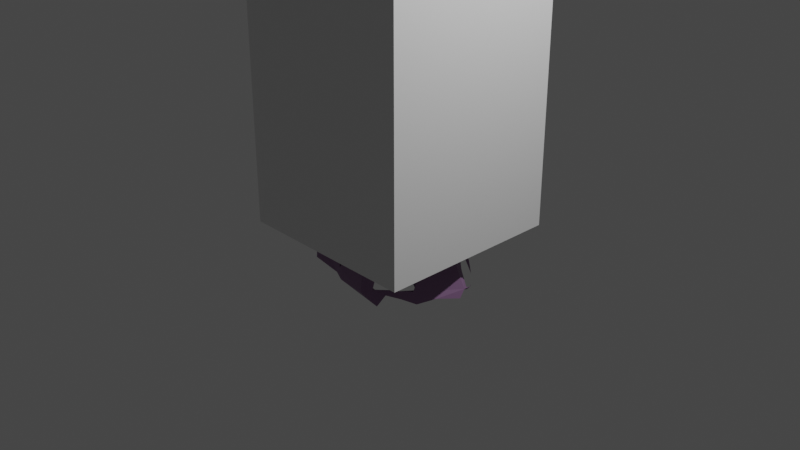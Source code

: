# Source: Stalagmite.blend  (saved by Blender 2.82.7; exported with 4.5.12 LTS)
import bpy
from mathutils import Matrix  # noqa: F401  (used for matrix-valued properties, if any)

bpy.ops.wm.read_factory_settings(use_empty=True)
scene = bpy.context.scene
scene.name = 'Scene'

# ---- collections
col_collection = bpy.data.collections.new('Collection'); scene.collection.children.link(col_collection)

# ---- materials (node trees are filled in below, after node groups)
mat_material = bpy.data.materials.new('Material')
mat_material.alpha_threshold = 0.0
mat_material.use_transparent_shadow = False
mat_material.line_color = (0.0, 0.0, 0.0, 1.0)
mat_low = bpy.data.materials.new('Low')
mat_low.alpha_threshold = 0.0
mat_low.use_transparent_shadow = False
mat_low.line_color = (0.0, 0.0, 0.0, 1.0)
mat_mid = bpy.data.materials.new('Mid')
mat_mid.use_transparent_shadow = False
mat_top = bpy.data.materials.new('Top')
mat_top.use_transparent_shadow = False

# ---- material node trees
mat_material.use_nodes = True; mat_material.node_tree.nodes.clear()
_N = mat_material.node_tree.nodes; _L = mat_material.node_tree.links
n0 = _N.new('ShaderNodeOutputMaterial'); n0.name = 'Material Output'; n0.location = (300, 300)
n1 = _N.new('ShaderNodeBsdfPrincipled'); n1.name = 'Principled BSDF'; n1.location = (10, 300)
n1.distribution = 'GGX'
n1.subsurface_method = 'BURLEY'
n1.inputs[2].default_value = 0.4
n1.inputs[3].default_value = 1.45
n1.inputs[27].default_value = (0.0, 0.0, 0.0, 1.0)
n1.inputs[28].default_value = 1.0
_L.new(n1.outputs[0], n0.inputs[0])
n0.is_active_output = True
mat_low.use_nodes = True; mat_low.node_tree.nodes.clear()
_N = mat_low.node_tree.nodes; _L = mat_low.node_tree.links
n0 = _N.new('ShaderNodeOutputMaterial'); n0.name = 'Material Output'; n0.location = (300, 300)
n1 = _N.new('ShaderNodeBsdfPrincipled'); n1.name = 'Principled BSDF'; n1.location = (10, 300)
n1.distribution = 'GGX'
n1.subsurface_method = 'BURLEY'
n1.inputs[0].default_value = (0.6539, 0.3926, 0.5813, 1.0)
n1.inputs[2].default_value = 0.4
n1.inputs[3].default_value = 1.45
n1.inputs[4].default_value = 3.0
n1.inputs[27].default_value = (0.1902, 0.06153, 0.1702, 2.0)
n1.inputs[28].default_value = 1.0
_L.new(n1.outputs[0], n0.inputs[0])
n0.is_active_output = True
mat_mid.use_nodes = True; mat_mid.node_tree.nodes.clear()
_N = mat_mid.node_tree.nodes; _L = mat_mid.node_tree.links
n0 = _N.new('ShaderNodeBsdfPrincipled'); n0.name = 'Principled BSDF'; n0.location = (10, 300)
n0.distribution = 'GGX'
n0.subsurface_method = 'BURLEY'
n0.inputs[0].default_value = (0.1248, 0.06601, 0.09285, 1.0)
n0.inputs[3].default_value = 1.45
n0.inputs[27].default_value = (0.0, 0.0, 0.0, 1.0)
n0.inputs[28].default_value = 1.0
n1 = _N.new('ShaderNodeOutputMaterial'); n1.name = 'Material Output'; n1.location = (300, 300)
_L.new(n0.outputs[0], n1.inputs[0])
n1.is_active_output = True
mat_top.use_nodes = True; mat_top.node_tree.nodes.clear()
_N = mat_top.node_tree.nodes; _L = mat_top.node_tree.links
n0 = _N.new('ShaderNodeBsdfPrincipled'); n0.name = 'Principled BSDF'; n0.location = (10, 300)
n0.distribution = 'GGX'
n0.subsurface_method = 'BURLEY'
n0.inputs[0].default_value = (0.2526, 0.141, 0.2705, 1.0)
n0.inputs[3].default_value = 1.45
n0.inputs[27].default_value = (0.0, 0.0, 0.0, 1.0)
n0.inputs[28].default_value = 1.0
n1 = _N.new('ShaderNodeOutputMaterial'); n1.name = 'Material Output'; n1.location = (300, 300)
_L.new(n0.outputs[0], n1.inputs[0])
n1.is_active_output = True

# ---- world
world_world = bpy.data.worlds.new('World'); scene.world = world_world
world_world.use_nodes = True; world_world.node_tree.nodes.clear()
_N = world_world.node_tree.nodes; _L = world_world.node_tree.links
n0 = _N.new('ShaderNodeOutputWorld'); n0.name = 'World Output'; n0.location = (300, 300)
n1 = _N.new('ShaderNodeBackground'); n1.name = 'Background'; n1.location = (10, 300)
n1.inputs[0].default_value = (0.05088, 0.05088, 0.05088, 1.0)
_L.new(n1.outputs[0], n0.inputs[0])
n0.is_active_output = True
world_world.color = (0.05088, 0.05088, 0.05088)
world_world.use_sun_shadow = False
world_world.sun_shadow_jitter_overblur = 0.0

# ---- cameras
cam_camera = bpy.data.cameras.new('Camera')
cam_camera.clip_end = 100.0
cam_camera.ortho_scale = 7.314

# ---- lights
light_light = bpy.data.lights.new('Light', 'POINT')
light_light.transmission_factor = 0.0
light_light.energy = 1000.0
light_light.shadow_soft_size = 0.1
light_light.shadow_maximum_resolution = 0.006
light_light.use_absolute_resolution = True

# ---- meshes
me_cube = bpy.data.meshes.new('Cube')
me_cube.from_pydata([(1.0, 1.0, 1.0), (1.0, 1.0, -1.0), (1.0, -1.0, 1.0), (1.0, -1.0, -1.0), (-1.0, 1.0, 1.0), (-1.0, 1.0, -1.0), (-1.0, -1.0, 1.0), (-1.0, -1.0, -1.0)], [], [(0, 4, 6, 2), (3, 2, 6, 7), (7, 6, 4, 5), (5, 1, 3, 7), (1, 0, 2, 3), (5, 4, 0, 1)])
_uv = me_cube.uv_layers.new(name='UVMap')
_uv.uv.foreach_set('vector', [0.625, 0.5, 0.875, 0.5, 0.875, 0.75, 0.625, 0.75, 0.375, 0.75, 0.625, 0.75, 0.625, 1.0, 0.375, 1.0, 0.375, 0.0, 0.625, 0.0, 0.625, 0.25, 0.375, 0.25, 0.125, 0.5, 0.375, 0.5, 0.375, 0.75, 0.125, 0.75, 0.375, 0.5, 0.625, 0.5, 0.625, 0.75, 0.375, 0.75, 0.375, 0.25, 0.625, 0.25, 0.625, 0.5, 0.375, 0.5])
me_cube.materials.append(mat_material)
me_cube.use_remesh_preserve_volume = False
me_cube.use_remesh_preserve_attributes = False
me_cube.use_mirror_vertex_groups = False
me_cube.update()
me_cube_002 = bpy.data.meshes.new('Cube.002')
me_cube_002.from_pydata([(-0.1472, 0.08629, -4.708), (-0.0912, -0.09547, -4.86), (-0.0846, -0.03287, -4.858), (0.006794, 0.0577, -4.593), (0.03531, -0.1074, -4.952), (0.09918, -0.04083, -4.981), (0.0383, -0.006882, -4.805), (0.05304, -0.09391, -4.759), (0.06634, -0.04273, -4.729), (-0.5314, -0.004607, -0.05468), (-0.6076, 0.1063, 0.2933), (-0.7189, 0.0287, 0.4204), (-0.5809, -0.0448, 0.4458), (-0.531, -0.1543, 0.4527), (-0.4883, -0.2737, 0.2938), (-0.4651, -0.2738, 0.4061), (-0.2437, -0.6722, 0.3523), (-0.2027, -0.5907, 0.1162), (-0.1401, -0.3344, -0.2379), (-0.1828, -0.4506, -0.01215), (-0.421, -0.419, 0.374), (-0.4246, -0.3137, 0.2364), (-0.3763, -0.5229, 0.3883), (-0.3641, -0.4578, 0.3701), (-0.2975, -0.5893, 0.338), (-0.3077, -0.5432, 0.3739), (-0.2904, -0.5154, 0.174), (-0.1254, -0.5358, 0.3341), (0.04879, -0.5338, 0.2498), (-0.1263, -0.3209, 0.3774), (-0.1948, -0.07435, -3.022), (-0.1433, -0.04299, -2.692), (-0.1371, -0.124, -2.531), (-0.2509, 0.02128, -2.373), (-0.1253, -0.1791, -2.413), (-0.2361, 0.04713, -2.166), (-0.2203, 0.01242, -1.918), (-0.14, -0.03373, -1.941), (-0.2686, -0.01155, -1.747), (-0.1535, -0.01092, -1.744), (-0.1517, -0.003833, -1.546), (-0.2617, -0.04437, -1.45), (-0.2702, -0.02781, -0.6557), (-0.3581, -0.07446, -0.2046), (-0.2477, -0.1211, -0.3148), (-0.3547, -0.04705, -0.4671), (-0.2513, -0.1915, -0.2683), (-0.3022, -0.004484, -0.2009), (-0.2028, -0.132, -0.2617), (-0.1994, -0.2288, -0.2747), (-0.1451, -0.2121, -0.2503), (-0.375, 0.07028, -0.1141), (-0.3461, -0.3287, 0.0352), (-0.3318, 0.0329, 0.006113), (-0.15, -0.2266, -0.03987), (-0.1755, -0.1686, -0.1868), (-0.1773, -0.1218, -0.02624), (-0.1562, 0.04886, -0.03694), (-0.09008, -0.177, -0.01948), (-0.123, -0.07197, -0.1358), (-0.1514, -0.09853, -0.197), (-0.3441, -0.01561, 0.4693), (-0.1829, -0.2047, 0.3578), (-0.2027, -0.2609, 0.4113), (-0.2626, -0.04205, 0.3754), (-0.2278, 0.04993, 0.4395), (-0.169, -0.2498, 0.2173), (-0.1561, -0.232, 0.2188), (-0.2201, -0.1561, 0.2729), (-0.1933, -0.1142, 0.4191), (0.08406, -0.6001, 0.3724), (-0.06558, -0.2963, -0.3958), (-0.03733, -0.3612, -0.3111), (0.1707, -0.407, -0.1916), (0.08983, -0.5276, 0.1286), (0.1876, -0.4907, 0.1213), (0.1448, -0.4496, -0.07477), (0.1537, -0.4299, -0.07823), (0.2091, -0.4153, -0.1493), (0.2233, -0.4108, -0.093), (-0.1155, -0.2801, 0.4252), (0.08924, -0.5641, 0.2407), (0.03063, -0.4922, 0.1255), (0.1701, -0.567, 0.3461), (0.1861, -0.5288, 0.1974), (0.1361, -0.5371, 0.2378), (0.1243, -0.5716, 0.2858), (0.1368, -0.5231, 0.2628), (0.3227, -0.5092, 0.2791), (-0.06287, -0.02748, -4.297), (0.04946, -0.05927, -4.403), (0.0867, 0.02675, -4.552), (0.1213, -0.06511, -4.359), (-0.0784, 0.02634, -3.863), (0.07368, -0.03857, -3.967), (0.1003, 0.06339, -3.968), (0.02144, -0.05126, -3.849), (0.1391, 0.01557, -3.673), (-0.08665, 0.03404, -3.521), (-0.07212, -0.02097, -3.655), (0.2255, -0.01958, -3.272), (0.03433, -0.1962, -3.139), (0.0372, -0.1314, -2.814), (-0.04542, -0.01419, -2.925), (0.01851, -0.06405, -2.836), (-0.05016, 0.002805, -2.798), (0.04344, -0.01458, -3.05), (0.08091, -0.1478, -2.689), (0.09983, 0.08798, -3.028), (0.1947, 0.02041, -2.828), (-0.1176, 0.0358, -2.571), (-0.05162, -0.1621, -2.593), (-0.04785, -0.06112, -2.74), (-0.03713, -0.05326, -2.521), (0.03077, -0.05756, -2.601), (0.03057, -0.01637, -2.36), (0.08506, -0.01193, -2.717), (0.06254, 0.02528, -2.446), (-0.1032, -0.1724, -2.288), (-0.04832, -0.1262, -2.29), (-0.0304, -0.02188, -2.306), (0.06595, -0.1247, -2.397), (0.07606, -0.08696, -2.229), (0.1872, -0.1052, -2.123), (0.1731, 0.05831, -2.223), (0.2056, -0.002996, -2.15), (0.1947, 0.02567, -2.168), (-0.04912, -0.1861, -2.074), (-0.06208, -0.2471, -1.863), (-0.008776, -0.1479, -1.765), (-0.0005705, -0.1384, -2.058), (0.1081, -0.1886, -1.923), (0.04477, -0.1246, -2.08), (0.02734, -0.1508, -1.815), (0.04351, -0.1456, -2.05), (0.08843, -0.1566, -1.799), (0.1878, -0.05792, -1.917), (0.1302, -0.07956, -1.839), (0.2463, -0.1324, -1.968), (0.1325, 0.06352, -1.942), (-0.07136, -0.2058, -1.738), (-0.06375, -0.09817, -1.528), (-0.09217, 0.0381, -1.592), (-0.0687, -0.05706, -1.689), (-0.0006264, -0.2116, -1.772), (0.05212, -0.06269, -1.539), (0.03561, -0.1828, -1.801), (0.05097, -0.1649, -1.768), (0.08331, -0.173, -1.731), (0.08961, -0.1515, -1.765), (0.1129, -0.04383, -1.64), (0.1616, -0.08255, -1.778), (-0.008588, -0.2505, -1.584), (-0.0745, -0.03607, -1.379), (-0.07115, -0.03102, -1.229), (0.02743, -0.05744, -1.373), (0.09572, 0.1079, -1.368), (-0.02085, -0.09696, -1.013), (-0.09037, -0.06972, -0.654), (-0.1258, -0.006813, -1.067), (-0.03101, -0.2516, -0.7873), (0.01782, -0.105, -0.5801), (0.05091, -0.09586, -1.13), (0.1298, -0.01182, -1.219), (0.1565, 0.04079, -0.6777), (-0.05846, 0.03659, -0.5679), (0.3226, -0.2469, -0.4743), (-0.1076, -0.1887, -0.3707), (-0.09008, -0.1476, -0.2037), (-0.1048, -0.05549, -0.5204), (-0.1156, -0.02807, -0.2567), (-0.1231, -0.002384, -0.4386), (-0.0931, 0.08261, -0.5077), (-0.06821, -0.07843, -0.3749), (-0.06216, -0.05083, -0.1887), (-0.003716, -0.1479, -0.2753), (0.07443, -0.09059, -0.4941), (0.02866, -0.2394, -0.3907), (0.06833, -0.1912, -0.3022), (0.05617, -0.08277, -0.3163), (0.06502, -0.0882, -0.266), (0.1542, -0.06058, -0.3879), (0.05672, 0.00313, -0.2067), (0.09086, -0.1857, -0.47), (0.07302, -0.2864, -0.4183), (0.2001, -0.1473, -0.04293), (0.1753, 0.01997, -0.3823), (-0.0433, 0.01922, -0.07054), (-0.01011, -0.1772, -0.2971), (-0.01455, -0.2184, -0.01272), (0.07704, -0.2079, -0.07755), (0.07556, -0.2041, -0.05743), (0.09761, -0.05414, -0.121), (0.08505, -0.2101, 0.0284), (0.1432, -0.2047, 0.07135), (0.1559, -0.2154, 0.09326), (0.2014, -0.04998, -0.1649), (0.2605, -0.1288, -0.09197), (0.2388, -0.06874, -0.09065), (-0.08519, -0.2503, 0.3679), (-0.1545, -0.2187, 0.3084), (0.07367, -0.2492, 0.4111), (0.1194, -0.2101, 0.263), (0.1897, -0.2158, 0.2683), (0.1505, -0.2355, 0.4324), (0.1906, -0.173, 0.1865), (0.233, -0.1654, 0.2565), (-0.5264, -0.3277, 0.4926), (-0.491, -0.3262, 0.3905), (-0.7122, -0.01572, 0.4921), (-0.6136, -0.186, 0.4648), (-0.3637, -0.611, 0.4583), (-0.4497, -0.421, 0.4377), (-0.425, -0.434, 0.4301), (-0.2743, 0.02613, 0.4867), (-0.249, -0.1775, 0.4619), (-0.2604, -0.06931, 0.4839), (0.2732, -0.1486, 0.4447), (-0.05162, 0.1266, -4.685), (-0.4883, 0.1908, 0.1172), (-0.6697, 0.1027, 0.45), (-0.4521, 0.363, 0.3664), (-0.1319, 0.1095, -3.493), (-0.1104, 0.2069, -3.499), (-0.1437, -0.03681, -3.309), (-0.1434, 0.1346, -2.989), (-0.1612, 0.1602, -2.9), (-0.1669, 0.0529, -2.587), (-0.1123, 0.1062, -2.612), (-0.2676, 0.08033, -2.327), (-0.1325, 0.05488, -1.968), (-0.06219, 0.2429, -1.975), (-0.1048, 0.237, -1.703), (-0.09, 0.112, -1.693), (-0.1572, 0.2514, -1.365), (-0.1364, 0.2678, -0.5468), (-0.1764, 0.1739, -0.2998), (-0.1728, 0.3424, -0.3851), (-0.1285, 0.1064, -0.2612), (-0.09162, 0.2241, -0.3385), (-0.4061, 0.2451, 0.09609), (-0.3292, 0.0542, -0.08906), (-0.2093, 0.1741, -0.1575), (-0.216, 0.195, 0.08872), (-0.255, 0.2229, -0.1887), (-0.2007, 0.3482, -0.1041), (-0.2025, 0.1438, 0.01194), (-0.1952, 0.195, -0.1128), (-0.2006, 0.1924, -0.02844), (-0.1644, 0.2499, -0.1639), (-0.1548, 0.274, -0.06538), (-0.1744, 0.06669, -0.1064), (-0.1687, 0.1788, -0.08303), (-0.4602, 0.2527, 0.1866), (-0.4298, 0.3167, 0.2994), (-0.2569, 0.1636, 0.4094), (-0.2669, 0.123, 0.3705), (-0.1915, 0.2228, 0.3013), (-0.1728, 0.2831, 0.4082), (-0.1397, 0.2186, 0.4035), (-0.209, 0.5953, 0.2497), (-0.167, 0.4289, 0.03399), (-0.2483, 0.6626, 0.4246), (-0.122, 0.6321, 0.4105), (-0.0856, 0.3613, 0.3897), (-0.09402, 0.553, 0.2704), (0.02054, 0.5533, 0.2815), (-0.1356, 0.6002, 0.3632), (0.002197, 0.1754, -4.628), (0.153, 0.09692, -4.462), (-0.07646, 0.09683, -4.097), (-0.0001244, 0.1365, -4.159), (-0.04803, 0.1334, -3.829), (0.05055, 0.1313, -3.905), (-0.09701, 0.06485, -3.684), (-0.04771, 0.1448, -3.524), (-0.03274, 0.1723, -3.614), (0.08968, 0.1838, -3.62), (0.13, 0.2162, -3.37), (-0.08178, 0.194, -3.37), (-0.06053, 0.08797, -3.083), (-0.02424, 0.04569, -3.315), (0.04834, 0.1243, -3.275), (-0.004591, 0.1366, -3.093), (0.1083, 0.06541, -3.118), (0.1354, 0.07951, -3.1), (0.1518, 0.0757, -3.088), (-0.02896, 0.1687, -2.868), (0.0397, 0.1222, -2.897), (0.01744, 0.1513, -2.796), (0.07038, 0.145, -2.789), (0.1009, 0.1445, -3.006), (0.1228, 0.07596, -3.049), (0.168, 0.008327, -2.882), (-0.07611, 0.1108, -2.552), (0.03247, 0.1939, -2.585), (0.07912, 0.07052, -2.816), (0.007708, 0.08037, -2.761), (0.02888, 0.0918, -2.559), (0.1664, 0.006379, -2.524), (-0.0734, 0.0672, -2.232), (-0.07218, 0.3028, -2.233), (-0.05295, 0.1102, -2.226), (-0.1135, 0.1239, -2.156), (0.03025, 0.1557, -2.45), (0.1773, 0.1578, -2.31), (0.04956, 0.1674, -2.192), (0.111, 0.1569, -2.272), (0.1513, 0.06644, -2.336), (0.05934, 0.2317, -2.04), (0.02604, 0.1729, -1.882), (0.123, 0.1407, -2.13), (0.2366, 0.2067, -2.1), (-0.05229, 0.1234, -1.768), (-0.01879, 0.188, -1.7), (0.07764, 0.2292, -1.526), (0.04658, 0.1196, -1.568), (0.1037, 0.1927, -1.828), (0.1473, 0.06707, -1.814), (0.08385, 0.09145, -1.687), (0.1952, 0.1832, -1.482), (-0.131, 0.0944, -1.336), (-0.07775, 0.1303, -1.094), (-0.0794, 0.1425, -1.472), (0.09553, 0.03961, -1.473), (0.0377, 0.1578, -1.355), (0.09777, -0.006879, -1.432), (0.1605, 0.2649, -1.209), (-0.1302, 0.02669, -0.705), (0.04933, 0.1684, -0.7259), (0.1663, 0.257, -0.6312), (-0.08491, 0.1153, -0.7426), (-0.1001, 0.1859, -0.6125), (0.04453, 0.1465, -0.5815), (0.1258, 0.1472, -0.4968), (-0.01387, 0.08634, -0.4449), (-0.1112, 0.1876, -0.4081), (-0.02716, 0.182, -0.3872), (0.08062, 0.06134, -0.3197), (0.07392, 0.1833, -0.5085), (0.002622, 0.2921, -0.2295), (0.06655, 0.09927, -0.378), (0.116, 0.04495, -0.4633), (0.1516, 0.2111, -0.2581), (0.1756, 0.2588, -0.4076), (-0.06116, 0.2599, -0.124), (-0.09289, 0.3269, -0.03904), (-0.05762, 0.3478, 0.06753), (0.03941, 0.3027, 0.1322), (0.09284, 0.2944, 0.03476), (0.1547, 0.2728, 0.122), (-0.08716, 0.1603, 0.4177), (-0.06068, 0.3512, 0.3055), (-0.03642, 0.301, 0.4015), (0.1303, 0.3066, 0.3232), (0.0802, 0.3066, 0.4227), (0.2246, 0.2546, 0.442), (-0.08764, 0.3942, 0.01566), (0.06062, 0.5103, 0.2286), (0.04628, 0.3975, 0.05211), (0.03137, 0.3553, 0.09313), (0.1268, 0.365, 0.01155), (-0.002675, 0.5435, 0.2454), (0.01167, 0.4042, 0.3705), (0.0973, 0.5518, 0.4028), (0.1593, 0.3289, 0.4071), (0.1075, 0.5107, 0.2417), (0.08069, 0.5526, 0.3472), (0.07964, 0.5126, 0.2839), (-0.6607, 0.1557, 0.4659), (-0.6044, 0.229, 0.495), (-0.6418, 0.1362, 0.4916), (-0.4897, 0.3486, 0.4772), (-0.01556, 0.2322, 0.4561), (0.04031, 0.3311, 0.4622), (0.4336, -0.334, -0.1663), (0.374, -0.2906, -0.342), (0.2181, -0.3925, -0.2106), (0.2244, -0.3762, -0.1583), (0.3577, -0.4121, -0.01549), (0.3947, -0.3245, -0.1133), (0.4286, -0.4831, 0.2034), (0.4772, -0.3949, 0.02349), (0.301, -0.5265, 0.2719), (0.4797, -0.5263, 0.3224), (0.432, -0.4539, 0.2533), (0.4942, -0.4002, 0.1784), (0.5198, -0.4414, 0.1911), (0.5137, -0.4321, 0.323), (0.5341, -0.3768, 0.2898), (0.1757, -0.1277, -1.792), (0.2303, -0.05567, -1.921), (0.2391, -0.0007597, -2.062), (0.2028, 0.1799, -1.972), (0.2486, -0.09339, -1.629), (0.2414, -0.068, -1.342), (0.2152, -0.1597, -0.772), (0.275, -0.009459, -1.09), (0.272, -0.01179, -0.7479), (0.3012, -0.1384, -0.6903), (0.3118, -0.1301, -0.5645), (0.3133, 0.02666, -0.5469), (0.3057, -0.2175, -0.583), (0.2019, -0.04492, -0.407), (0.2673, -0.1586, -0.5244), (0.3038, -0.2142, -0.4041), (0.2646, -0.02825, -0.4842), (0.275, -0.05062, -0.2932), (0.213, -0.1512, 0.08457), (0.2679, -0.126, 0.08679), (0.2728, 0.0579, -0.05301), (0.3242, -0.07656, -0.1567), (0.4161, -0.277, -0.1813), (0.2473, -0.127, 0.1504), (0.2712, -0.06905, 0.1596), (0.2843, -0.1309, 0.2733), (0.2897, 0.08272, 0.3005), (0.503, -0.1946, 0.3518), (0.5128, -0.2018, 0.4255), (0.5065, -0.0649, 0.3543), (0.5563, -0.4547, 0.2516), (0.5266, -0.0993, 0.3488), (0.1898, 0.08324, -2.254), (0.2062, 0.195, -1.722), (0.1754, 0.2292, -0.9021), (0.2179, 0.1418, -0.5636), (0.2636, 0.2083, -0.6526), (0.276, 0.0544, -0.6062), (0.2396, 0.2012, 0.07364), (0.2258, 0.2341, 0.1089), (0.2276, 0.2527, 0.09039), (0.2067, 0.132, -0.2215), (0.2592, 0.1575, 0.0852), (0.359, 0.3513, 0.06413), (0.2966, 0.3192, 0.08533), (0.298, 0.09989, 0.07034), (0.3197, 0.08383, -0.1259), (0.3606, 0.1044, -0.01775), (0.2699, 0.1887, 0.1701), (0.2863, 0.2267, 0.3971), (0.2793, 0.2875, 0.3734), (0.3208, 0.1407, 0.2447), (0.2745, 0.176, 0.3072), (0.3139, 0.1818, 0.3964), (0.4062, 0.3424, 0.2283), (0.2938, 0.402, 0.323), (0.4678, 0.2791, 0.288), (0.4624, 0.2764, 0.3212), (0.4772, 0.3413, 0.3903), (0.5087, 0.1914, 0.3734), (0.4764, 0.2449, 0.3869), (0.5131, 0.2299, 0.3751), (0.3938, 0.4086, 0.2024)], [(201, 204), (443, 439)], [(2, 1, 0), (1, 4, 7), (1, 7, 89), (5, 4, 2), (5, 2, 6), (8, 7, 5), (5, 6, 8), (20, 212, 208), (208, 210, 11), (14, 208, 9), (14, 21, 15), (19, 18, 52), (20, 208, 15), (24, 22, 20), (23, 24, 20), (211, 25, 22), (25, 24, 23), (22, 25, 23), (26, 19, 52), (17, 16, 24), (27, 26, 24), (26, 27, 28), (32, 33, 227), (31, 32, 227), (33, 34, 35), (34, 118, 35), (128, 38, 36), (38, 128, 140), (45, 9, 42), (43, 46, 44), (46, 48, 44), (44, 48, 47), (52, 9, 45), (52, 43, 10), (52, 49, 46), (68, 55, 54), (68, 62, 61), (68, 64, 69), (18, 72, 71), (17, 75, 74), (17, 76, 75), (82, 77, 19), (76, 77, 75), (78, 79, 76), (70, 83, 27), (1, 89, 0), (89, 7, 90), (7, 8, 90), (6, 3, 91), (93, 89, 96), (90, 92, 94), (96, 99, 93), (96, 94, 97), (94, 92, 95), (97, 94, 95), (99, 224, 98), (104, 103, 105), (104, 106, 103), (106, 104, 116), (108, 116, 296), (101, 100, 293), (110, 112, 105), (112, 104, 105), (104, 112, 114), (114, 113, 115), (116, 104, 114), (114, 117, 116), (121, 107, 109), (121, 109, 299), (121, 34, 32), (118, 121, 119), (113, 110, 120), (115, 113, 120), (115, 120, 122), (121, 123, 127), (117, 115, 308), (123, 121, 299), (118, 127, 35), (303, 120, 300), (37, 130, 120), (129, 130, 37), (128, 127, 131), (130, 127, 132), (127, 130, 134), (134, 130, 133), (131, 127, 134), (134, 123, 131), (138, 390, 135), (137, 136, 133), (123, 138, 131), (126, 122, 125), (122, 136, 125), (139, 136, 318), (38, 140, 152), (38, 152, 41), (129, 39, 143), (140, 144, 152), (144, 131, 146), (145, 147, 141), (144, 147, 148), (146, 147, 133), (146, 148, 147), (144, 148, 152), (148, 135, 149), (149, 147, 151), (150, 145, 324), (148, 390, 394), (152, 148, 394), (137, 133, 151), (41, 152, 42), (145, 141, 155), (152, 394, 160), (326, 155, 156), (326, 145, 155), (163, 154, 162), (160, 17, 42), (165, 158, 328), (161, 165, 169), (162, 161, 176), (160, 396, 402), (402, 166, 160), (170, 169, 171), (173, 169, 170), (170, 175, 173), (170, 174, 175), (184, 177, 167), (176, 161, 173), (175, 179, 173), (181, 176, 173), (177, 184, 183), (181, 173, 179), (178, 183, 403), (341, 186, 179), (181, 179, 186), (176, 186, 342), (50, 168, 55), (174, 60, 59), (57, 58, 187), (189, 191, 58), (180, 175, 174), (191, 187, 58), (180, 174, 182), (174, 59, 182), (192, 59, 187), (196, 59, 192), (188, 178, 190), (193, 194, 195), (196, 192, 185), (67, 199, 29), (80, 29, 199), (58, 56, 200), (194, 191, 202), (202, 195, 203), (202, 203, 204), (194, 202, 205), (206, 203, 205), (210, 209, 11), (207, 15, 13), (20, 22, 212), (212, 213, 207), (22, 23, 213), (22, 213, 212), (70, 25, 211), (62, 215, 61), (215, 216, 61), (216, 215, 69), (216, 69, 214), (215, 80, 69), (211, 16, 70), (3, 2, 218), (11, 220, 10), (253, 219, 10), (253, 254, 221), (30, 226, 225), (226, 31, 228), (228, 227, 229), (227, 33, 229), (36, 231, 35), (232, 38, 41), (232, 36, 38), (39, 230, 233), (231, 36, 232), (235, 42, 237), (236, 238, 336), (236, 336, 239), (236, 239, 249), (237, 9, 219), (47, 241, 51), (51, 244, 245), (51, 241, 242), (244, 51, 242), (247, 243, 248), (251, 242, 247), (252, 251, 247), (246, 248, 243), (244, 242, 249), (60, 170, 238), (247, 249, 252), (221, 254, 372), (64, 246, 256), (65, 64, 256), (257, 243, 255), (256, 257, 259), (246, 243, 257), (237, 253, 260), (260, 253, 262), (240, 261, 267), (261, 265, 267), (218, 0, 268), (268, 0, 271), (91, 268, 269), (269, 92, 91), (0, 89, 270), (95, 92, 269), (270, 272, 271), (271, 272, 273), (99, 98, 274), (274, 98, 222), (93, 99, 274), (275, 274, 222), (272, 274, 276), (274, 275, 276), (275, 222, 223), (272, 93, 274), (277, 272, 276), (276, 275, 223), (277, 276, 223), (278, 277, 223), (222, 98, 224), (224, 225, 279), (280, 281, 282), (280, 282, 283), (278, 279, 225), (282, 281, 284), (281, 106, 284), (284, 108, 282), (286, 278, 291), (281, 280, 106), (103, 106, 280), (280, 283, 288), (280, 288, 297), (283, 282, 108), (108, 288, 283), (291, 287, 288), (284, 106, 292), (108, 296, 288), (278, 287, 291), (293, 291, 290), (285, 284, 286), (100, 286, 293), (286, 292, 293), (287, 226, 228), (295, 228, 301), (294, 298, 304), (289, 287, 295), (116, 298, 297), (290, 289, 295), (305, 299, 290), (305, 290, 295), (300, 110, 294), (229, 231, 301), (300, 302, 303), (302, 300, 294), (295, 301, 305), (305, 301, 312), (298, 117, 304), (306, 304, 307), (117, 308, 304), (308, 422, 307), (124, 125, 308), (308, 299, 305), (230, 37, 303), (313, 230, 303), (313, 303, 310), (303, 306, 310), (309, 231, 317), (301, 231, 309), (311, 392, 310), (392, 139, 310), (423, 309, 317), (393, 309, 423), (40, 142, 323), (323, 142, 316), (314, 232, 315), (233, 313, 316), (231, 232, 317), (313, 319, 316), (310, 318, 319), (318, 151, 319), (423, 317, 320), (153, 40, 321), (154, 153, 322), (322, 153, 321), (321, 323, 322), (315, 232, 234), (324, 156, 323), (155, 163, 156), (324, 326, 156), (159, 322, 328), (323, 325, 322), (322, 325, 329), (325, 156, 329), (163, 164, 156), (327, 330, 424), (332, 328, 331), (332, 331, 329), (165, 332, 333), (344, 234, 235), (330, 234, 344), (338, 239, 337), (239, 340, 249), (335, 337, 336), (172, 165, 333), (335, 341, 337), (337, 341, 338), (342, 335, 339), (342, 339, 334), (340, 239, 343), (342, 186, 341), (343, 338, 431), (338, 182, 431), (333, 334, 339), (187, 59, 251), (187, 251, 57), (249, 345, 252), (249, 340, 345), (345, 346, 250), (346, 345, 349), (353, 351, 259), (353, 258, 264), (347, 348, 352), (353, 352, 355), (348, 349, 354), (349, 360, 354), (355, 354, 356), (250, 346, 245), (245, 346, 357), (346, 347, 357), (358, 237, 260), (357, 347, 359), (360, 349, 359), (349, 361, 359), (344, 237, 358), (362, 358, 260), (265, 260, 267), (347, 352, 363), (360, 347, 363), (358, 362, 265), (265, 362, 364), (266, 265, 367), (365, 354, 363), (359, 361, 358), (220, 11, 369), (371, 12, 220), (371, 220, 369), (351, 353, 373), (10, 12, 15), (160, 166, 376), (184, 378, 405), (78, 73, 378), (378, 73, 79), (378, 377, 78), (79, 78, 379), (378, 379, 380), (379, 78, 382), (379, 382, 381), (78, 375, 382), (383, 83, 86), (385, 381, 88), (88, 384, 385), (384, 383, 381), (386, 381, 385), (381, 386, 380), (382, 387, 381), (386, 385, 387), (385, 384, 388), (382, 380, 386), (391, 138, 393), (394, 390, 391), (396, 397, 398), (400, 427, 401), (404, 402, 400), (400, 402, 399), (404, 184, 405), (183, 406, 403), (407, 403, 406), (183, 404, 400), (183, 400, 406), (406, 400, 401), (185, 197, 409), (185, 409, 408), (197, 407, 411), (411, 407, 436), (198, 197, 410), (380, 412, 405), (413, 194, 205), (408, 414, 198), (194, 413, 414), (413, 206, 414), (409, 414, 410), (413, 415, 206), (203, 415, 217), (414, 217, 415), (414, 415, 416), (419, 417, 418), (381, 387, 420), (384, 381, 420), (420, 387, 389), (418, 417, 421), (422, 308, 305), (391, 393, 394), (423, 394, 393), (394, 423, 395), (395, 423, 320), (424, 397, 327), (424, 330, 426), (398, 424, 426), (400, 398, 427), (427, 426, 425), (407, 406, 425), (406, 427, 425), (350, 429, 430), (431, 198, 410), (431, 410, 428), (410, 436, 437), (410, 437, 435), (436, 433, 437), (432, 435, 433), (432, 433, 430), (429, 428, 438), (429, 441, 430), (416, 435, 441), (435, 432, 438), (441, 435, 438), (447, 450, 448), (445, 447, 448), (419, 418, 449), (449, 418, 450), (447, 449, 450), (447, 446, 451), (450, 446, 448), (452, 344, 358), (430, 434, 361), (452, 358, 366), (446, 444, 452), (418, 421, 451), (418, 451, 450), (366, 368, 367), (4, 1, 2), (6, 2, 3), (5, 7, 4), (52, 14, 9), (11, 9, 208), (15, 208, 14), (12, 13, 15), (211, 24, 16), (15, 21, 10), (45, 17, 26), (49, 52, 18), (47, 43, 44), (26, 17, 24), (25, 27, 24), (25, 70, 27), (26, 28, 82), (30, 102, 31), (32, 34, 33), (35, 127, 36), (42, 17, 45), (48, 46, 49), (55, 47, 48), (45, 26, 52), (43, 52, 46), (47, 53, 241), (63, 200, 66), (53, 55, 68), (48, 49, 55), (49, 18, 50), (55, 49, 50), (58, 54, 55), (251, 59, 60), (14, 52, 21), (21, 52, 10), (61, 53, 68), (64, 68, 56), (246, 64, 56), (54, 67, 68), (67, 66, 68), (67, 63, 66), (69, 62, 68), (68, 200, 56), (73, 17, 160), (77, 73, 72), (160, 377, 73), (184, 71, 72), (184, 72, 378), (19, 72, 18), (81, 17, 74), (77, 72, 19), (76, 73, 78), (87, 28, 27), (77, 76, 79), (16, 17, 81), (82, 19, 26), (16, 81, 86), (16, 86, 70), (28, 84, 82), (75, 77, 82), (83, 70, 86), (81, 74, 84), (84, 74, 82), (87, 81, 85), (91, 8, 6), (87, 85, 86), (86, 81, 87), (82, 74, 75), (85, 81, 84), (88, 87, 27), (121, 111, 107), (90, 91, 92), (96, 89, 90), (96, 90, 94), (99, 96, 101), (97, 101, 96), (101, 97, 100), (224, 101, 30), (99, 101, 224), (102, 30, 101), (109, 107, 102), (106, 116, 108), (102, 101, 293), (109, 102, 293), (102, 111, 31), (31, 111, 32), (113, 114, 112), (112, 110, 113), (111, 102, 107), (34, 121, 118), (118, 119, 127), (146, 129, 144), (117, 114, 115), (308, 115, 122), (308, 122, 124), (124, 122, 126), (127, 128, 36), (37, 120, 303), (133, 130, 129), (132, 120, 130), (132, 127, 123), (122, 120, 132), (131, 138, 135), (132, 123, 134), (136, 134, 133), (132, 134, 136), (136, 122, 132), (318, 136, 137), (40, 141, 143), (142, 40, 143), (129, 37, 39), (141, 147, 143), (140, 128, 144), (128, 131, 144), (147, 135, 133), (147, 129, 143), (147, 144, 129), (146, 131, 135), (146, 135, 148), (150, 147, 145), (151, 135, 390), (148, 149, 390), (154, 163, 155), (390, 149, 151), (318, 137, 151), (153, 141, 40), (155, 141, 153), (155, 153, 154), (176, 164, 163), (145, 326, 324), (159, 158, 157), (159, 157, 154), (42, 152, 160), (162, 154, 157), (162, 157, 161), (165, 161, 158), (161, 157, 158), (163, 162, 176), (71, 50, 18), (188, 177, 178), (50, 167, 168), (171, 169, 172), (167, 188, 168), (167, 71, 184), (169, 173, 161), (190, 193, 189), (180, 179, 175), (177, 183, 178), (186, 176, 181), (58, 55, 168), (168, 188, 58), (57, 56, 58), (170, 60, 174), (188, 189, 58), (189, 188, 190), (59, 196, 182), (200, 54, 58), (191, 194, 190), (191, 189, 193), (187, 191, 192), (190, 178, 185), (191, 190, 185), (185, 178, 403), (197, 185, 403), (192, 191, 185), (200, 199, 67), (207, 208, 212), (193, 202, 191), (202, 193, 195), (205, 203, 195), (206, 205, 202), (214, 64, 65), (213, 20, 15), (207, 213, 15), (213, 23, 20), (62, 63, 215), (63, 80, 215), (63, 29, 80), (80, 62, 69), (80, 199, 62), (218, 2, 0), (219, 9, 11), (10, 51, 253), (219, 11, 10), (224, 30, 225), (243, 241, 53), (31, 227, 228), (229, 33, 35), (230, 39, 37), (41, 235, 234), (232, 41, 234), (235, 41, 42), (42, 9, 237), (10, 43, 51), (253, 51, 240), (240, 51, 245), (250, 245, 249), (242, 243, 247), (246, 56, 57), (242, 251, 236), (248, 246, 57), (249, 242, 236), (249, 247, 250), (247, 248, 250), (245, 244, 249), (251, 60, 238), (57, 251, 252), (251, 238, 236), (57, 252, 248), (248, 252, 250), (253, 240, 254), (256, 246, 257), (258, 257, 255), (258, 259, 257), (261, 240, 245), (237, 219, 253), (263, 267, 260), (268, 3, 218), (271, 269, 268), (91, 3, 268), (89, 93, 270), (271, 0, 270), (271, 95, 269), (272, 270, 93), (273, 95, 271), (273, 97, 95), (277, 273, 272), (277, 97, 273), (100, 97, 277), (278, 100, 277), (222, 224, 279), (222, 279, 223), (279, 278, 223), (100, 278, 286), (287, 225, 226), (105, 103, 297), (297, 103, 280), (287, 278, 225), (288, 296, 290), (289, 288, 287), (290, 297, 289), (108, 292, 106), (291, 288, 290), (286, 284, 292), (108, 284, 285), (108, 285, 292), (291, 293, 292), (291, 285, 286), (292, 285, 291), (109, 293, 290), (110, 105, 297), (110, 297, 294), (294, 297, 298), (295, 287, 228), (297, 296, 116), (298, 116, 117), (299, 109, 290), (229, 301, 228), (229, 35, 231), (300, 120, 110), (294, 304, 306), (302, 294, 306), (307, 124, 306), (307, 304, 308), (311, 126, 392), (306, 124, 311), (308, 125, 299), (318, 310, 139), (306, 311, 310), (312, 301, 309), (136, 139, 392), (233, 143, 39), (142, 143, 233), (313, 233, 230), (316, 142, 233), (317, 232, 314), (313, 310, 319), (317, 314, 315), (319, 150, 324), (319, 324, 316), (151, 150, 319), (320, 317, 315), (321, 40, 323), (323, 316, 324), (327, 315, 234), (323, 156, 325), (327, 320, 315), (322, 159, 154), (328, 158, 159), (328, 322, 331), (331, 322, 329), (329, 156, 164), (330, 327, 234), (165, 328, 332), (332, 329, 333), (329, 164, 333), (164, 176, 334), (333, 164, 334), (172, 169, 165), (336, 170, 171), (238, 170, 336), (171, 172, 335), (171, 335, 336), (336, 337, 239), (235, 237, 344), (172, 333, 339), (339, 335, 172), (341, 179, 338), (338, 179, 180), (338, 180, 182), (335, 342, 341), (239, 338, 343), (334, 176, 342), (250, 252, 345), (346, 349, 347), (347, 349, 348), (345, 340, 349), (349, 340, 343), (349, 350, 361), (182, 196, 431), (343, 431, 429), (349, 343, 429), (350, 349, 429), (361, 350, 430), (353, 259, 258), (352, 353, 264), (348, 355, 352), (348, 354, 355), (261, 245, 357), (261, 357, 359), (266, 362, 260), (265, 266, 260), (352, 264, 363), (265, 261, 358), (261, 359, 358), (363, 354, 360), (364, 362, 266), (367, 265, 364), (366, 358, 368), (364, 266, 368), (367, 368, 266), (371, 369, 370), (373, 353, 355), (374, 363, 264), (374, 365, 363), (378, 73, 377), (160, 376, 377), (377, 376, 375), (380, 405, 378), (377, 375, 78), (378, 79, 379), (379, 381, 380), (410, 411, 436), (85, 84, 86), (88, 84, 87), (88, 27, 83), (86, 84, 383), (383, 84, 88), (88, 381, 383), (83, 383, 384), (384, 88, 83), (388, 387, 385), (386, 387, 382), (389, 387, 388), (123, 299, 125), (392, 138, 123), (391, 390, 138), (392, 123, 125), (392, 125, 136), (160, 394, 396), (396, 394, 395), (397, 396, 395), (402, 396, 399), (399, 396, 398), (400, 399, 398), (404, 183, 184), (166, 402, 404), (405, 166, 404), (406, 401, 427), (376, 166, 405), (412, 375, 376), (376, 405, 412), (197, 403, 407), (185, 408, 198), (196, 185, 198), (198, 409, 197), (408, 205, 195), (380, 375, 412), (195, 194, 408), (410, 415, 409), (408, 194, 414), (408, 409, 413), (203, 206, 415), (414, 409, 198), (206, 217, 414), (413, 409, 415), (388, 420, 389), (419, 421, 417), (438, 416, 442), (125, 124, 422), (126, 125, 422), (126, 422, 312), (312, 422, 305), (312, 392, 126), (393, 312, 309), (312, 138, 392), (393, 138, 312), (327, 395, 320), (397, 395, 327), (330, 425, 426), (398, 397, 424), (426, 427, 398), (344, 425, 330), (407, 425, 344), (429, 431, 428), (196, 198, 431), (410, 432, 428), (433, 436, 407), (433, 407, 344), (430, 428, 432), (435, 437, 433), (430, 433, 434), (410, 414, 432), (432, 414, 416), (449, 421, 419), (429, 438, 442), (430, 438, 428), (430, 441, 438), (440, 439, 354), (440, 354, 365), (416, 410, 435), (441, 429, 442), (441, 442, 443), (444, 434, 433), (445, 434, 444), (445, 446, 447), (451, 449, 447), (450, 451, 446), (433, 344, 452), (358, 361, 434), (368, 358, 445), (358, 434, 445), (452, 444, 433), (444, 446, 445), (452, 448, 446), (354, 439, 356), (10, 220, 12), (211, 22, 24), (47, 51, 43), (55, 53, 47), (63, 62, 200), (68, 66, 200), (67, 29, 63), (73, 76, 17), (77, 79, 73), (87, 81, 28), (28, 87, 84), (91, 90, 8), (121, 32, 111), (127, 119, 121), (146, 133, 129), (147, 149, 135), (150, 151, 147), (151, 133, 135), (71, 167, 50), (188, 167, 177), (190, 194, 193), (200, 67, 54), (200, 62, 199), (207, 210, 208), (214, 69, 64), (226, 30, 31), (243, 242, 241), (288, 289, 297), (290, 296, 297), (306, 303, 302), (307, 422, 124), (311, 124, 126), (347, 360, 359), (378, 72, 73), (380, 382, 375), (410, 197, 411), (408, 413, 205), (410, 416, 415), (388, 384, 420), (438, 432, 416), (449, 451, 421)])
me_cube_002.polygons.foreach_set('material_index', [0, 0, 0, 0, 0, 0, 0, 2, 2, 2, 2, 1, 2, 2, 2, 2, 2, 2, 2, 2, 2, 2, 1, 1, 1, 1, 1, 1, 1, 1, 2, 2, 1, 2, 1, 2, 2, 2, 2, 2, 2, 2, 2, 1, 2, 0, 0, 0, 0, 0, 0, 0, 0, 0, 0, 0, 1, 1, 1, 1, 0, 1, 1, 1, 1, 1, 1, 1, 1, 1, 1, 1, 1, 1, 1, 1, 1, 1, 1, 1, 1, 1, 1, 1, 1, 1, 1, 1, 1, 1, 1, 1, 1, 1, 1, 1, 1, 1, 1, 1, 1, 1, 1, 1, 1, 1, 1, 1, 1, 1, 1, 1, 1, 1, 1, 2, 1, 1, 1, 1, 1, 2, 2, 2, 2, 2, 2, 2, 2, 2, 2, 2, 2, 2, 2, 2, 1, 1, 1, 2, 1, 2, 2, 1, 1, 2, 2, 1, 2, 2, 2, 2, 2, 2, 2, 2, 2, 2, 2, 2, 2, 2, 2, 2, 2, 2, 2, 2, 2, 0, 2, 2, 2, 1, 1, 1, 1, 1, 1, 1, 1, 1, 1, 2, 2, 2, 2, 1, 1, 1, 1, 1, 1, 1, 1, 1, 2, 1, 2, 2, 2, 2, 2, 2, 2, 2, 2, 2, 0, 0, 0, 0, 0, 0, 0, 0, 0, 0, 0, 0, 0, 0, 0, 0, 0, 0, 0, 0, 0, 0, 0, 0, 0, 0, 0, 0, 0, 0, 1, 1, 1, 0, 1, 1, 1, 1, 0, 1, 1, 0, 1, 1, 1, 1, 1, 1, 1, 1, 1, 1, 1, 1, 1, 1, 1, 1, 1, 1, 1, 1, 1, 1, 1, 1, 1, 1, 1, 1, 1, 1, 1, 1, 1, 1, 1, 1, 1, 1, 1, 1, 1, 1, 1, 1, 1, 1, 1, 1, 1, 1, 1, 1, 1, 1, 1, 1, 1, 1, 1, 2, 2, 2, 1, 2, 2, 2, 2, 2, 2, 2, 2, 1, 1, 1, 1, 1, 1, 1, 2, 2, 2, 2, 2, 2, 2, 1, 1, 1, 2, 1, 2, 1, 2, 2, 2, 2, 2, 2, 2, 2, 2, 2, 2, 2, 2, 2, 2, 1, 1, 1, 1, 1, 1, 1, 1, 2, 1, 2, 2, 2, 2, 2, 2, 2, 2, 2, 2, 1, 1, 1, 1, 1, 1, 1, 1, 1, 1, 1, 1, 2, 2, 1, 1, 1, 1, 2, 2, 2, 2, 2, 2, 2, 2, 2, 2, 2, 2, 2, 2, 1, 1, 1, 1, 1, 1, 1, 1, 1, 1, 1, 1, 2, 1, 2, 1, 2, 2, 2, 2, 2, 2, 2, 2, 2, 2, 2, 2, 2, 2, 2, 2, 2, 2, 2, 2, 2, 2, 2, 0, 0, 0, 2, 2, 2, 2, 2, 2, 2, 1, 1, 2, 2, 2, 2, 1, 1, 1, 2, 2, 1, 2, 1, 1, 2, 2, 2, 2, 2, 1, 1, 2, 2, 2, 2, 2, 2, 2, 2, 2, 2, 2, 1, 2, 2, 2, 2, 2, 1, 1, 2, 1, 2, 2, 2, 2, 2, 2, 2, 2, 2, 2, 0, 2, 2, 2, 2, 2, 1, 0, 0, 0, 0, 0, 0, 0, 0, 1, 1, 1, 1, 1, 1, 1, 1, 1, 1, 1, 1, 1, 1, 1, 1, 1, 1, 1, 1, 1, 1, 1, 1, 1, 1, 1, 1, 1, 1, 1, 1, 1, 1, 1, 1, 1, 1, 1, 1, 1, 1, 1, 1, 1, 1, 1, 1, 1, 1, 1, 1, 1, 1, 1, 1, 1, 1, 1, 2, 2, 2, 2, 2, 2, 2, 1, 2, 2, 2, 1, 2, 1, 2, 1, 1, 2, 2, 1, 1, 1, 1, 1, 2, 1, 1, 2, 2, 2, 2, 2, 2, 2, 2, 2, 2, 2, 2, 2, 2, 2, 0, 2, 2, 2, 0, 1, 1, 1, 1, 1, 1, 1, 1, 2, 2, 1, 1, 1, 1, 1, 1, 1, 1, 1, 1, 1, 1, 2, 1, 1, 2, 2, 2, 2, 1, 2, 2, 0, 0, 0, 0, 0, 0, 0, 0, 0, 0, 0, 0, 0, 0, 0, 0, 0, 1, 1, 1, 0, 1, 1, 1, 1, 1, 1, 1, 1, 1, 1, 1, 1, 1, 1, 1, 1, 1, 1, 1, 1, 1, 1, 1, 1, 1, 1, 1, 1, 1, 1, 1, 1, 1, 1, 1, 1, 1, 1, 1, 1, 1, 1, 1, 1, 1, 1, 1, 1, 1, 1, 1, 1, 1, 1, 1, 1, 1, 1, 1, 1, 2, 2, 2, 2, 2, 2, 2, 1, 2, 2, 2, 2, 2, 2, 2, 1, 1, 2, 1, 1, 2, 2, 2, 2, 2, 2, 2, 2, 2, 2, 1, 1, 2, 2, 2, 2, 2, 2, 2, 2, 2, 2, 2, 2, 2, 2, 2, 1, 1, 1, 1, 1, 1, 2, 1, 2, 2, 2, 2, 2, 2, 2, 2, 2, 2, 2, 1, 1, 1, 1, 1, 1, 1, 1, 1, 1, 1, 1, 1, 1, 1, 1, 1, 1, 1, 2, 1, 2, 2, 1, 2, 2, 2, 2, 2, 2, 2, 2, 2, 2, 2, 1, 1, 1, 1, 1, 1, 1, 1, 1, 1, 1, 1, 1, 1, 2, 2, 1, 2, 2, 2, 2, 2, 2, 2, 2, 2, 2, 2, 2, 2, 2, 2, 2, 2, 2, 2, 2, 2, 2, 2, 2, 2, 2, 2, 2, 2, 2, 2, 2, 1, 1, 2, 2, 2, 2, 1, 2, 2, 0, 1, 1, 1, 1, 1, 1, 2, 2, 1, 2, 2, 2, 2, 1, 1, 1, 1, 1, 1, 1, 2, 1, 1, 1, 2, 2, 2, 2, 2])
me_cube_002.materials.append(mat_low)
me_cube_002.materials.append(mat_mid)
me_cube_002.materials.append(mat_top)
me_cube_002.use_remesh_fix_poles = True
me_cube_002.use_remesh_preserve_attributes = False
me_cube_002.use_mirror_vertex_groups = False
me_cube_002.update()

# ---- objects
ob_cube = bpy.data.objects.new('Cube', me_cube)
ob_light = bpy.data.objects.new('Light', light_light)
ob_camera = bpy.data.objects.new('Camera', cam_camera)
ob_stick = bpy.data.objects.new('Stick', me_cube_002)

# ---- transforms, parenting, visibility, modifiers, constraints
ob_cube.location = (0.0, 0.0, 2.704)
ob_cube.scale = (1.0, 1.0, 2.754)
ob_cube.lock_rotations_4d = False
ob_cube.empty_display_type = 'ARROWS'
ob_cube.display_type = 'WIRE'
ob_cube.lineart.crease_threshold = 0.0
ob_light.location = (4.076, 1.005, 5.904)
ob_light.rotation_euler = (0.6503, 0.05522, 1.866)
ob_light.lock_rotations_4d = False
ob_light.empty_display_type = 'ARROWS'
ob_light.color = (0.0, 0.0, 0.0, 0.0)
ob_light.lineart.crease_threshold = 0.0
ob_camera.location = (7.359, -6.926, 4.958)
ob_camera.rotation_euler = (1.109, 0.0, 0.8149)
ob_camera.lock_rotations_4d = False
ob_camera.empty_display_type = 'ARROWS'
ob_camera.color = (0.0, 0.0, 0.0, 0.0)
ob_camera.display_type = 'WIRE'
ob_camera.lineart.crease_threshold = 0.0
ob_stick.location = (2.98e-08, 0.0, 0.0)
ob_stick.rotation_euler = (-0.0, 3.086, 0.0)
ob_stick.scale = (1.209, 1.209, 1.209)
ob_stick.lineart.crease_threshold = 0.0

# ---- collection membership
col_collection.objects.link(ob_cube)
col_collection.objects.link(ob_light)
col_collection.objects.link(ob_camera)
col_collection.objects.link(ob_stick)

# ---- scene / render settings (as saved in the file)
scene.camera = ob_camera
scene.frame_start = 1; scene.frame_end = 250; scene.frame_set(1)
scene.render.engine = 'BLENDER_EEVEE_NEXT'
scene.cycles.use_denoising = False
scene.cycles.samples = 128
scene.cycles.sampling_pattern = 'TABULATED_SOBOL'
scene.cycles.use_adaptive_sampling = False
scene.cycles.use_light_tree = False
scene.view_settings.view_transform = 'Filmic'
bpy.context.view_layer.update()
